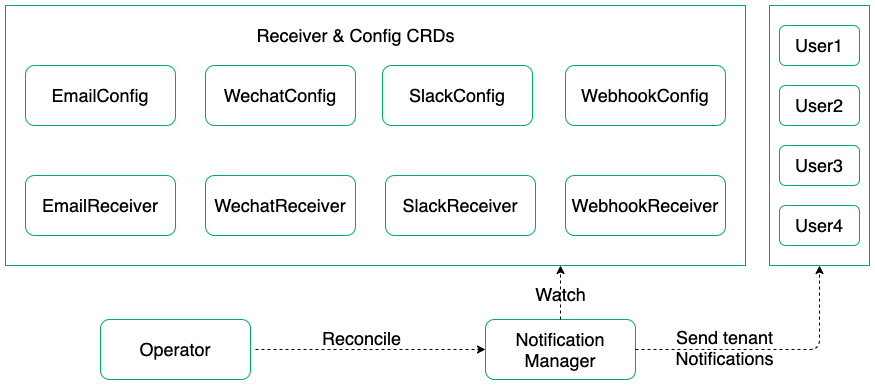

The diagram above was exported from draw.io. Its source (the exported page's mxGraphModel, read from the mxfile embedded in the PNG):
<mxGraphModel dx="1186" dy="2225" grid="1" gridSize="10" guides="1" tooltips="1" connect="1" arrows="1" fold="1" page="1" pageScale="1" pageWidth="1654" pageHeight="2336" math="0" shadow="0">
  <root>
    <mxCell id="0" />
    <mxCell id="1" parent="0" />
    <mxCell id="d_vL21RQgt_1SEzHp44--32" value="" style="rounded=0;whiteSpace=wrap;html=1;strokeColor=#00a971;" vertex="1" parent="1">
      <mxGeometry x="994" y="400" width="100" height="260" as="geometry" />
    </mxCell>
    <mxCell id="d_vL21RQgt_1SEzHp44--20" value="" style="rounded=0;whiteSpace=wrap;html=1;strokeColor=#00a971;" vertex="1" parent="1">
      <mxGeometry x="230" y="400" width="740" height="260" as="geometry" />
    </mxCell>
    <mxCell id="d_vL21RQgt_1SEzHp44--8" value="&lt;font style=&quot;font-size: 18px&quot;&gt;Notification&lt;br&gt;Manager&lt;/font&gt;" style="rounded=1;whiteSpace=wrap;html=1;strokeColor=#00a971;" vertex="1" parent="1">
      <mxGeometry x="710" y="714" width="150" height="60" as="geometry" />
    </mxCell>
    <mxCell id="d_vL21RQgt_1SEzHp44--9" value="&lt;span style=&quot;font-size: 18px&quot;&gt;Operator&lt;/span&gt;" style="rounded=1;whiteSpace=wrap;html=1;strokeColor=#00a971;" vertex="1" parent="1">
      <mxGeometry x="325" y="714" width="150" height="60" as="geometry" />
    </mxCell>
    <mxCell id="d_vL21RQgt_1SEzHp44--10" value="&lt;span style=&quot;font-size: 18px&quot;&gt;EmailConfig&lt;/span&gt;" style="rounded=1;whiteSpace=wrap;html=1;strokeColor=#00a971;" vertex="1" parent="1">
      <mxGeometry x="250" y="460" width="150" height="60" as="geometry" />
    </mxCell>
    <mxCell id="d_vL21RQgt_1SEzHp44--11" value="&lt;span style=&quot;font-size: 18px&quot;&gt;EmailReceiver&lt;/span&gt;" style="rounded=1;whiteSpace=wrap;html=1;strokeColor=#00a971;" vertex="1" parent="1">
      <mxGeometry x="250" y="570" width="150" height="60" as="geometry" />
    </mxCell>
    <mxCell id="d_vL21RQgt_1SEzHp44--13" value="&lt;span style=&quot;font-size: 18px&quot;&gt;WechatConfig&lt;/span&gt;" style="rounded=1;whiteSpace=wrap;html=1;strokeColor=#00a971;" vertex="1" parent="1">
      <mxGeometry x="430" y="460" width="150" height="60" as="geometry" />
    </mxCell>
    <mxCell id="d_vL21RQgt_1SEzHp44--14" value="&lt;span style=&quot;font-size: 18px&quot;&gt;WechatReceiver&lt;/span&gt;" style="rounded=1;whiteSpace=wrap;html=1;strokeColor=#00a971;" vertex="1" parent="1">
      <mxGeometry x="430" y="570" width="150" height="60" as="geometry" />
    </mxCell>
    <mxCell id="d_vL21RQgt_1SEzHp44--15" value="&lt;span style=&quot;font-size: 18px&quot;&gt;SlackConfig&lt;/span&gt;" style="rounded=1;whiteSpace=wrap;html=1;strokeColor=#00a971;" vertex="1" parent="1">
      <mxGeometry x="607" y="460" width="150" height="60" as="geometry" />
    </mxCell>
    <mxCell id="d_vL21RQgt_1SEzHp44--16" value="&lt;span style=&quot;font-size: 18px&quot;&gt;SlackReceiver&lt;/span&gt;" style="rounded=1;whiteSpace=wrap;html=1;strokeColor=#00a971;" vertex="1" parent="1">
      <mxGeometry x="610" y="570" width="150" height="60" as="geometry" />
    </mxCell>
    <mxCell id="d_vL21RQgt_1SEzHp44--17" value="&lt;span style=&quot;font-size: 18px&quot;&gt;WebhookConfig&lt;/span&gt;" style="rounded=1;whiteSpace=wrap;html=1;strokeColor=#00a971;" vertex="1" parent="1">
      <mxGeometry x="790" y="460" width="160" height="60" as="geometry" />
    </mxCell>
    <mxCell id="d_vL21RQgt_1SEzHp44--19" value="&lt;span style=&quot;font-size: 18px&quot;&gt;WebhookReceiver&lt;/span&gt;" style="rounded=1;whiteSpace=wrap;html=1;strokeColor=#00a971;" vertex="1" parent="1">
      <mxGeometry x="790" y="570" width="160" height="60" as="geometry" />
    </mxCell>
    <mxCell id="d_vL21RQgt_1SEzHp44--22" value="&lt;font style=&quot;font-size: 18px&quot;&gt;Receiver &amp;amp; Config CRDs&lt;/font&gt;" style="text;html=1;align=center;verticalAlign=middle;resizable=0;points=[];autosize=1;" vertex="1" parent="1">
      <mxGeometry x="475" y="420" width="210" height="20" as="geometry" />
    </mxCell>
    <mxCell id="d_vL21RQgt_1SEzHp44--23" value="" style="endArrow=classic;dashed=1;html=1;entryX=0.75;entryY=1;entryDx=0;entryDy=0;exitX=0.5;exitY=0;exitDx=0;exitDy=0;endFill=1;" edge="1" parent="1" source="d_vL21RQgt_1SEzHp44--8" target="d_vL21RQgt_1SEzHp44--20">
      <mxGeometry width="50" height="50" relative="1" as="geometry">
        <mxPoint x="560" y="795" as="sourcePoint" />
        <mxPoint x="610" y="745" as="targetPoint" />
      </mxGeometry>
    </mxCell>
    <mxCell id="d_vL21RQgt_1SEzHp44--24" value="" style="endArrow=classic;dashed=1;html=1;entryX=0;entryY=0.5;entryDx=0;entryDy=0;endFill=1;" edge="1" parent="1" target="d_vL21RQgt_1SEzHp44--8">
      <mxGeometry width="50" height="50" relative="1" as="geometry">
        <mxPoint x="480" y="744" as="sourcePoint" />
        <mxPoint x="401.0799999999999" y="636.0799999999999" as="targetPoint" />
      </mxGeometry>
    </mxCell>
    <mxCell id="d_vL21RQgt_1SEzHp44--25" value="&lt;font style=&quot;font-size: 18px&quot;&gt;Reconcile&lt;/font&gt;" style="text;html=1;align=center;verticalAlign=middle;resizable=0;points=[];autosize=1;" vertex="1" parent="1">
      <mxGeometry x="541" y="723" width="90" height="20" as="geometry" />
    </mxCell>
    <mxCell id="d_vL21RQgt_1SEzHp44--26" value="&lt;font style=&quot;font-size: 18px&quot;&gt;Watch&lt;/font&gt;" style="text;html=1;align=center;verticalAlign=middle;resizable=0;points=[];autosize=1;" vertex="1" parent="1">
      <mxGeometry x="750" y="679" width="70" height="20" as="geometry" />
    </mxCell>
    <mxCell id="d_vL21RQgt_1SEzHp44--28" value="&lt;span style=&quot;font-size: 18px&quot;&gt;User1&lt;/span&gt;" style="rounded=1;whiteSpace=wrap;html=1;strokeColor=#00a971;" vertex="1" parent="1">
      <mxGeometry x="1004" y="420" width="80" height="40" as="geometry" />
    </mxCell>
    <mxCell id="d_vL21RQgt_1SEzHp44--29" value="&lt;span style=&quot;font-size: 18px&quot;&gt;User2&lt;/span&gt;" style="rounded=1;whiteSpace=wrap;html=1;strokeColor=#00a971;" vertex="1" parent="1">
      <mxGeometry x="1004" y="480" width="80" height="40" as="geometry" />
    </mxCell>
    <mxCell id="d_vL21RQgt_1SEzHp44--30" value="&lt;span style=&quot;font-size: 18px&quot;&gt;User3&lt;/span&gt;" style="rounded=1;whiteSpace=wrap;html=1;strokeColor=#00a971;" vertex="1" parent="1">
      <mxGeometry x="1004" y="540" width="80" height="40" as="geometry" />
    </mxCell>
    <mxCell id="d_vL21RQgt_1SEzHp44--31" value="&lt;span style=&quot;font-size: 18px&quot;&gt;User4&lt;/span&gt;" style="rounded=1;whiteSpace=wrap;html=1;strokeColor=#00a971;" vertex="1" parent="1">
      <mxGeometry x="1004" y="600" width="80" height="40" as="geometry" />
    </mxCell>
    <mxCell id="d_vL21RQgt_1SEzHp44--35" value="" style="edgeStyle=segmentEdgeStyle;endArrow=classic;html=1;dashed=1;entryX=0.5;entryY=1;entryDx=0;entryDy=0;exitX=1;exitY=0.5;exitDx=0;exitDy=0;" edge="1" parent="1" source="d_vL21RQgt_1SEzHp44--8" target="d_vL21RQgt_1SEzHp44--32">
      <mxGeometry width="50" height="50" relative="1" as="geometry">
        <mxPoint x="970" y="790" as="sourcePoint" />
        <mxPoint x="1020" y="740" as="targetPoint" />
      </mxGeometry>
    </mxCell>
    <mxCell id="d_vL21RQgt_1SEzHp44--36" value="&lt;font style=&quot;font-size: 18px&quot;&gt;Send tenant&lt;br&gt;Notifications&lt;br&gt;&lt;/font&gt;" style="text;html=1;align=center;verticalAlign=middle;resizable=0;points=[];autosize=1;" vertex="1" parent="1">
      <mxGeometry x="894" y="722" width="110" height="40" as="geometry" />
    </mxCell>
  </root>
</mxGraphModel>